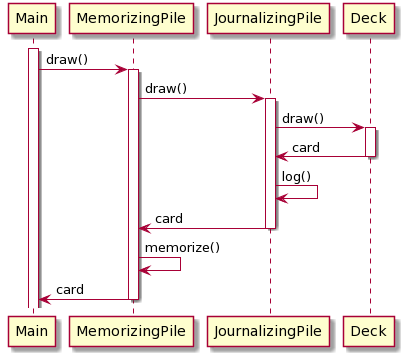

The diagram above was rendered by PlantUML. Its source (embedded in the PNG):
@startuml
Activate Main
Main -> MemorizingPile : draw()

Activate MemorizingPile
MemorizingPile -> JournalizingPile : draw()

Activate JournalizingPile
JournalizingPile -> Deck : draw()

Activate Deck
Deck -> JournalizingPile : card
Deactivate Deck

JournalizingPile -> JournalizingPile : log()
JournalizingPile -> MemorizingPile : card
Deactivate JournalizingPile

MemorizingPile -> MemorizingPile : memorize()
MemorizingPile -> Main : card
Deactivate MemorizingPile
@enduml